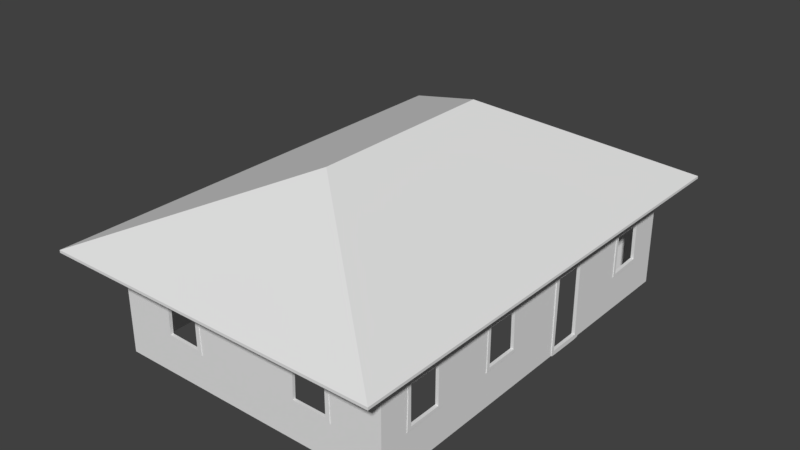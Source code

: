 # Source: 12_casa.blend  (saved by Blender 2.79.0; exported with 4.5.12 LTS)
import bpy
from mathutils import Matrix  # noqa: F401  (used for matrix-valued properties, if any)

bpy.ops.wm.read_factory_settings(use_empty=True)
scene = bpy.context.scene
scene.name = 'Scene'

# ---- collections
col_collection_1 = bpy.data.collections.new('Collection 1'); scene.collection.children.link(col_collection_1)

# ---- world
world_world = bpy.data.worlds.new('World'); scene.world = world_world
world_world.color = (0.05088, 0.05088, 0.05088)
world_world.use_sun_shadow = False
world_world.sun_shadow_jitter_overblur = 0.0
world_world.cycles.sampling_method = 'MANUAL'

# ---- meshes
me_cubo_007 = bpy.data.meshes.new('Cubo.007')
me_cubo_007.from_pydata([(1.0, -4.031, 1.0), (1.0, 2.97, 1.0), (-4.017, 2.963, 1.0), (-4.017, -4.039, 1.0), (1.391, -4.712, 0.8226), (1.391, 3.652, 0.8226), (-4.602, 3.643, 0.8226), (-4.602, -4.721, 0.8226), (0.9633, -3.996, 1.0), (0.9633, 2.934, 1.0), (-3.996, -0.5379, 1.0), (-3.996, 2.927, 1.0), (-1.508, 1.164, 2.199), (-3.996, -4.004, 1.0), (-1.508, -2.233, 2.199), (0.9645, -0.5309, 1.0), (-1.508, -0.5347, 2.199), (-1.508, 2.966, 1.0), (-1.508, -3.996, 1.0), (1.391, 3.652, 0.868), (1.391, -4.712, 0.868), (-4.602, -4.721, 0.868), (-4.602, 3.643, 0.868), (-1.508, 1.197, 2.242), (-1.508, -2.264, 2.242)], [], [(3, 0, 4, 7), (2, 3, 7, 6), (0, 1, 5, 4), (6, 7, 21, 22), (1, 2, 6, 5), (7, 4, 20, 21), (4, 5, 19, 20), (5, 6, 22, 19), (16, 15, 8, 14), (10, 16, 14, 13), (12, 9, 15, 16), (11, 12, 16, 10), (12, 11, 17), (12, 17, 9), (14, 18, 13), (14, 8, 18), (19, 22, 23), (21, 20, 24), (22, 21, 24, 23), (20, 19, 23, 24)])
_uv = me_cubo_007.uv_layers.new(name='Mapa UV')
_uv.uv.foreach_set('vector', [0.0, 0.0, 0.0, 0.0, 0.0, 0.0, 0.0, 0.0, -0.7739, 1.0, -0.4845, 1.0, -0.4845, 1.0, -0.7739, 1.0, -0.7739, 1.0, -0.4845, 1.0, -0.4845, 1.0, -0.7739, 1.0, -0.7739, 1.0, -0.4845, 1.0, -0.4845, 1.0, -0.7739, 1.0, 0.0, 0.0, 0.0, 0.0, 0.0, 0.0, 0.0, 0.0, 0.0, 0.0, 0.0, 0.0, 0.0, 0.0, 0.0, 0.0, -0.7739, 1.0, -0.4845, 1.0, -0.4845, 1.0, -0.7739, 1.0, 0.0, 0.0, 0.0, 0.0, 0.0, 0.0, 0.0, 0.0, 0.0, 0.0, 0.0, 0.0, 0.0, 0.0, 0.0, 0.0, -0.7739, 1.0, 0.0, 0.0, 0.0, 0.0, 0.0, 0.0, 0.0, 0.0, 0.0, 0.0, 0.0, 0.0, 0.0, 0.0, 0.0, 0.0, 0.0, 0.0, 0.0, 0.0, -0.7739, 1.0, 0.0, 0.0, 0.0, 0.0, 0.0, 0.0, 0.0, 0.0, 0.0, 0.0, 0.0, 0.0, 0.0, 0.0, 0.0, 0.0, 0.0, 0.0, 0.0, 0.0, 0.0, 0.0, 0.0, 0.0, 0.0, 0.0, 0.0, 0.0, 0.0, 0.0, 0.0, 0.0, 0.0, 0.0, 0.0, 0.0, -0.7739, 1.0, -0.4845, 1.0, -0.4845, 1.0, -0.7739, 1.0, -0.7739, 1.0, -0.4845, 1.0, -0.4845, 1.0, -0.7739, 1.0])
me_cubo_007.use_remesh_preserve_volume = False
me_cubo_007.use_remesh_preserve_attributes = False
me_cubo_007.use_mirror_vertex_groups = False
me_cubo_007.update()
me_cubo_004 = bpy.data.meshes.new('Cubo.004')
me_cubo_004.from_pydata([(0.9633, -3.996, -0.9719), (0.9633, -3.996, 1.0), (0.9633, 2.934, 1.0), (0.9633, 2.934, -0.9719), (-3.996, -0.5379, 1.0), (-3.996, 2.927, 1.0), (-3.996, 2.927, -0.9719), (-3.996, -0.5379, -0.9719), (-3.996, 1.093, -0.3546), (-3.996, 1.744, -0.3546), (-3.996, 1.093, 0.3723), (-3.996, 1.744, 0.3723), (-2.438, 2.929, 0.3712), (-2.407, 2.929, -0.3853), (-3.116, 2.928, -0.3728), (-3.089, 2.928, 0.3851), (-0.5731, 2.932, 0.3875), (-0.5918, 2.932, -0.3803), (0.1095, 2.933, -0.3702), (0.0893, 2.933, 0.3831), (-1.508, 2.931, -0.9719), (-3.996, -4.004, 1.0), (-3.996, -4.004, -0.9719), (-3.996, -2.543, -0.3546), (-3.996, -1.892, -0.3546), (-3.996, -2.543, 0.3723), (-3.996, -1.892, 0.3723), (-0.5789, -3.999, 0.3712), (-0.6096, -3.999, -0.3853), (0.09989, -3.997, -0.3728), (0.07233, -3.997, 0.3851), (-2.443, -4.001, 0.3875), (-2.425, -4.001, -0.3803), (-3.126, -4.002, -0.3702), (-3.106, -4.002, 0.3831), (-1.508, -4.0, -0.9719), (-1.508, 2.934, 1.0), (-1.508, -3.996, 1.0), (0.9645, -2.281, 1.0), (0.9645, -2.281, -0.9719), (0.9645, -2.833, -0.3546), (0.9645, -3.484, -0.3546), (0.9645, -2.833, 0.3723), (0.9645, -3.484, 0.3723), (0.9645, -0.5304, 1.0), (0.9645, -0.5304, -0.9719), (0.9645, -1.083, -0.3546), (0.9645, -1.734, -0.3546), (0.9645, -1.083, 0.3723), (0.9645, -1.734, 0.3723), (0.9645, 1.22, 1.0), (0.9645, 1.22, -1.0), (0.9645, 0.695, -1.0), (0.9645, -0.003103, -1.0), (0.9645, 0.6859, 0.385), (0.9645, 6.331e-05, 0.3771), (0.9645, 2.418, -0.3546), (0.9645, 1.767, -0.3546), (0.9645, 2.418, 0.3723), (0.9645, 1.767, 0.3723)], [], [(9, 6, 5, 11), (7, 8, 10, 4), (7, 6, 9, 8), (10, 11, 5, 4), (5, 15, 12, 36), (36, 12, 13, 20), (20, 13, 14, 6), (2, 19, 18, 3), (36, 16, 19, 2), (3, 18, 17, 20), (6, 14, 15, 5), (24, 7, 4, 26), (22, 23, 25, 21), (22, 7, 24, 23), (25, 26, 4, 21), (1, 30, 27, 37), (37, 27, 28, 35), (35, 28, 29, 0), (21, 34, 33, 22), (37, 31, 34, 21), (22, 33, 32, 35), (0, 29, 30, 1), (20, 17, 16, 36), (35, 32, 31, 37), (41, 0, 1, 43), (39, 40, 42, 38), (39, 0, 41, 40), (42, 43, 1, 38), (47, 39, 38, 49), (45, 46, 48, 44), (45, 39, 47, 46), (48, 49, 38, 44), (53, 45, 44, 55), (51, 52, 54, 50), (54, 55, 44, 50), (57, 51, 50, 59), (3, 56, 58, 2), (3, 51, 57, 56), (58, 59, 50, 2)])
_uv = me_cubo_004.uv_layers.new(name='Mapa UV')
_uv.uv.foreach_set('vector', [-0.7739, 0.3333, -1.063, 0.3333, -1.063, 0.6667, -0.7739, 0.6667, -0.1951, 0.3333, -0.4845, 0.3333, -0.4845, 0.6667, -0.1951, 0.6667, -0.4845, 0.0, -0.7739, 0.0, -0.7739, 0.3333, -0.4845, 0.3333, -0.4845, 0.6667, -0.7739, 0.6667, -0.7739, 1.0, -0.4845, 1.0, 0.0, 0.0, 0.0, 0.0, 0.0, 0.0, 0.0, 0.0, -0.6292, 0.6667, -0.6292, 0.6667, -0.6292, 0.3333, -0.6292, 0.3333, 0.0, 0.0, 0.0, 0.0, 0.0, 0.0, 0.0, 0.0, -0.1951, 0.6667, -0.1951, 0.6667, -0.1951, 0.3333, -0.1951, 0.3333, 0.0, 0.0, 0.0, 0.0, 0.0, 0.0, 0.0, 0.0, 0.0, 0.0, 0.0, 0.0, 0.0, 0.0, 0.0, 0.0, -1.063, 0.3333, -1.063, 0.3333, -1.063, 0.6667, -1.063, 0.6667, -0.7739, 0.3333, -1.063, 0.3333, -1.063, 0.6667, -0.7739, 0.6667, -0.1951, 0.3333, -0.4845, 0.3333, -0.4845, 0.6667, -0.1951, 0.6667, -0.4845, 0.0, -0.7739, 0.0, -0.7739, 0.3333, -0.4845, 0.3333, -0.4845, 0.6667, -0.7739, 0.6667, -0.7739, 1.0, -0.4845, 1.0, 0.0, 0.0, 0.0, 0.0, 0.0, 0.0, 0.0, 0.0, -0.6292, 0.6667, -0.6292, 0.6667, -0.6292, 0.3333, -0.6292, 0.3333, 0.0, 0.0, 0.0, 0.0, 0.0, 0.0, 0.0, 0.0, -0.1951, 0.6667, -0.1951, 0.6667, -0.1951, 0.3333, -0.1951, 0.3333, 0.0, 0.0, 0.0, 0.0, 0.0, 0.0, 0.0, 0.0, 0.0, 0.0, 0.0, 0.0, 0.0, 0.0, 0.0, 0.0, -1.063, 0.3333, -1.063, 0.3333, -1.063, 0.6667, -1.063, 0.6667, -0.6292, 0.3333, -0.6292, 0.3333, -0.6292, 0.6667, -0.6292, 0.4758, -0.6292, 0.3333, -0.6292, 0.3333, -0.6292, 0.6667, -0.6292, 0.4758, -0.7739, 0.3333, -1.063, 0.3333, -1.063, 0.6667, -0.7739, 0.6667, -0.1951, 0.3333, -0.4845, 0.3333, -0.4845, 0.6667, -0.1951, 0.6667, -0.4845, 0.0, -0.7739, 0.0, -0.7739, 0.3333, -0.4845, 0.3333, -0.4845, 0.6667, -0.7739, 0.6667, -0.7739, 1.0, -0.4845, 1.0, -0.7739, 0.3333, -1.063, 0.3333, -1.063, 0.6667, -0.7739, 0.6667, -0.1951, 0.3333, -0.4845, 0.3333, -0.4845, 0.6667, -0.1951, 0.6667, -0.4845, 0.0, -0.7739, 0.0, -0.7739, 0.3333, -0.4845, 0.3333, -0.4845, 0.6667, -0.7739, 0.6667, -0.7739, 1.0, -0.4845, 1.0, -0.7739, 0.3333, -1.063, 0.3333, -1.063, 0.6667, -0.7739, 0.6667, -0.1951, 0.3333, -0.4845, 0.3333, -0.4845, 0.6667, -0.1951, 0.6667, -0.4845, 0.6667, -0.7739, 0.6667, -0.7739, 1.0, -0.4845, 1.0, -0.7739, 0.3333, -1.063, 0.3333, -1.063, 0.6667, -0.7739, 0.6667, -0.1951, 0.3333, -0.4845, 0.3333, -0.4845, 0.6667, -0.1951, 0.6667, -0.4845, 0.0, -0.7739, 0.0, -0.7739, 0.3333, -0.4845, 0.3333, -0.4845, 0.6667, -0.7739, 0.6667, -0.7739, 1.0, -0.4845, 1.0])
me_cubo_004.use_remesh_preserve_volume = False
me_cubo_004.use_remesh_preserve_attributes = False
me_cubo_004.use_mirror_vertex_groups = False
me_cubo_004.update()
me_cubo_002 = bpy.data.meshes.new('Cubo.002')
me_cubo_002.from_pydata([(1.0, -2.281, 1.0), (1.0, -4.031, 1.0), (1.0, -4.031, -1.0), (1.0, -2.281, -1.0), (1.0, -2.833, -0.3546), (1.0, -3.484, -0.3546), (1.0, -2.833, 0.3723), (1.0, -3.484, 0.3723), (0.9542, -3.462, -0.3946), (0.9542, -3.448, -0.3333), (0.9542, -2.885, -0.3796), (0.9542, -2.868, -0.3333), (1.009, -3.462, -0.3946), (1.009, -3.448, -0.3333), (1.009, -2.885, -0.3796), (1.009, -2.868, -0.3333), (0.9542, -3.521, -0.3946), (0.9542, -3.521, -0.3333), (1.009, -3.521, -0.3333), (1.009, -3.521, -0.3946), (0.9542, -2.785, -0.3333), (0.9542, -2.785, -0.3946), (1.009, -2.785, -0.3946), (1.009, -2.785, -0.3333), (0.9542, -2.868, 0.3333), (1.009, -2.868, 0.3333), (1.009, -3.448, 0.3333), (0.9542, -3.448, 0.3333), (1.009, -3.505, 0.1759), (0.9542, -3.505, 0.1759), (0.9542, -2.794, 0.2839), (1.009, -2.794, 0.2839), (0.9542, -2.921, 0.4212), (1.009, -2.921, 0.4212), (1.009, -3.452, 0.4005), (0.9542, -3.452, 0.4005), (1.009, -3.521, 0.4082), (0.9542, -3.521, 0.4082), (0.9542, -2.785, 0.4082), (1.009, -2.785, 0.4082), (1.0, -0.5304, 1.0), (1.0, -0.5304, -1.0), (1.0, -1.083, -0.3546), (1.0, -1.734, -0.3546), (1.0, -1.083, 0.3723), (1.0, -1.734, 0.3723), (0.9542, -1.704, -0.386), (0.9542, -1.697, -0.3333), (0.9542, -1.135, -0.3843), (0.9542, -1.107, -0.3276), (1.009, -1.704, -0.386), (1.009, -1.697, -0.3333), (1.009, -1.135, -0.3843), (1.009, -1.107, -0.3276), (0.9542, -1.771, -0.3946), (0.9542, -1.76, -0.3324), (1.009, -1.76, -0.3324), (1.009, -1.771, -0.3946), (0.9542, -1.035, -0.3333), (0.9542, -1.039, -0.3794), (1.009, -1.039, -0.3794), (1.009, -1.035, -0.3333), (0.9542, -1.118, 0.3333), (1.009, -1.118, 0.3333), (1.009, -1.697, 0.3333), (0.9542, -1.697, 0.3333), (1.009, -1.757, 0.2623), (0.9542, -1.757, 0.2623), (0.9542, -1.044, 0.3409), (1.009, -1.044, 0.3409), (0.9542, -1.143, 0.4136), (1.009, -1.143, 0.4136), (1.009, -1.687, 0.4176), (0.9542, -1.687, 0.4176), (1.009, -1.748, 0.412), (0.9542, -1.748, 0.412), (0.9542, -1.058, 0.4122), (1.009, -1.058, 0.4122), (1.0, 1.22, 1.0), (1.0, 1.22, -1.0), (1.0, 0.695, -1.0), (1.0, -0.003103, -1.0), (1.0, 0.6859, 0.385), (1.0, 6.331e-05, 0.3771), (0.9542, 0.03835, -1.009), (0.9542, 0.02942, -0.9288), (0.9542, 0.6153, -1.013), (0.9542, 0.6325, -0.9288), (1.013, 0.03835, -1.009), (1.013, 0.02942, -0.9288), (1.013, 0.6153, -1.013), (1.013, 0.6325, -0.9288), (0.9542, -0.02048, -1.003), (0.9542, -0.03038, -0.9288), (1.013, -0.03038, -0.9288), (1.013, -0.02048, -1.003), (0.9542, 0.7154, -0.9288), (0.9542, 0.7154, -0.9989), (1.013, 0.7154, -0.9989), (1.013, 0.7154, -0.9288), (0.9542, 0.6325, 0.3333), (1.013, 0.6325, 0.3333), (1.013, 0.05306, 0.3333), (0.9542, 0.05306, 0.3333), (1.013, -0.02633, 0.2203), (0.9542, -0.02633, 0.2203), (0.9542, 0.7113, 0.2918), (1.013, 0.7113, 0.2918), (0.9542, 0.5796, 0.4042), (1.013, 0.5796, 0.4042), (1.013, 0.04898, 0.4051), (0.9542, 0.04898, 0.4051), (1.013, -0.0262, 0.4001), (0.9542, -0.0262, 0.4001), (0.9542, 0.7003, 0.4082), (1.013, 0.7003, 0.4082), (1.0, 2.97, 1.0), (1.0, 2.97, -1.0), (1.0, 2.418, -0.3546), (1.0, 1.767, -0.3546), (1.0, 2.418, 0.3723), (1.0, 1.767, 0.3723), (0.06643, 2.921, -0.3946), (0.07088, 2.921, -0.3142), (-0.5379, 2.921, -0.3987), (-0.5277, 2.921, -0.3333), (0.06643, 2.979, -0.3946), (0.07088, 2.979, -0.3142), (-0.5379, 2.979, -0.3987), (-0.5277, 2.979, -0.3333), (0.1212, 2.921, -0.3795), (0.1294, 2.921, -0.3087), (0.1294, 2.979, -0.3087), (0.1212, 2.979, -0.3795), (-0.6106, 2.921, -0.3238), (-0.6106, 2.921, -0.3946), (-0.6106, 2.979, -0.3946), (-0.6106, 2.979, -0.3238), (-0.5277, 2.921, 0.3333), (-0.5277, 2.979, 0.3333), (0.05173, 2.979, 0.3333), (0.05173, 2.921, 0.3333), (0.1146, 2.979, 0.247), (0.1146, 2.921, 0.247), (-0.5921, 2.921, 0.3153), (-0.5921, 2.979, 0.3153), (-0.4899, 2.921, 0.4089), (-0.4899, 2.979, 0.4089), (0.05581, 2.979, 0.4005), (0.05581, 2.921, 0.4005), (0.1034, 2.979, 0.4055), (0.1034, 2.921, 0.4055), (-0.6037, 2.921, 0.4069), (-0.6037, 2.979, 0.4069), (-4.017, -0.5379, 1.0), (-4.017, 2.963, 1.0), (-4.017, 2.963, -1.0), (-4.017, -0.5379, -1.0), (-4.017, 1.093, -0.3546), (-4.017, 1.744, -0.3546), (-4.017, 1.093, 0.3723), (-4.017, 1.744, 0.3723), (-3.985, 1.722, -0.3946), (-3.985, 1.707, -0.3333), (-3.985, 1.145, -0.3796), (-3.985, 1.128, -0.3333), (-4.031, 1.722, -0.3946), (-4.031, 1.707, -0.3333), (-4.031, 1.145, -0.3796), (-4.031, 1.128, -0.3333), (-3.985, 1.781, -0.3946), (-3.985, 1.781, -0.3333), (-4.031, 1.781, -0.3333), (-4.031, 1.781, -0.3946), (-3.985, 1.045, -0.3333), (-3.985, 1.045, -0.3946), (-4.031, 1.045, -0.3946), (-4.031, 1.045, -0.3333), (-3.985, 1.128, 0.3333), (-4.031, 1.128, 0.3333), (-4.031, 1.707, 0.3333), (-3.985, 1.707, 0.3333), (-4.031, 1.765, 0.1759), (-3.985, 1.765, 0.1759), (-3.985, 1.054, 0.2839), (-4.031, 1.054, 0.2839), (-3.985, 1.181, 0.4212), (-4.031, 1.181, 0.4212), (-4.031, 1.711, 0.4005), (-3.985, 1.711, 0.4005), (-4.031, 1.781, 0.4082), (-3.985, 1.781, 0.4082), (-3.985, 1.045, 0.4082), (-4.031, 1.045, 0.4082), (0.9542, 1.745, 0.4009), (1.012, 1.745, 0.4009), (0.9542, 1.806, 0.4106), (1.012, 1.806, 0.4106), (1.012, 2.35, 0.4194), (0.9542, 2.35, 0.4194), (1.012, 2.448, 0.3293), (0.9542, 2.448, 0.3293), (0.9542, 1.735, 0.3229), (1.012, 1.735, 0.3229), (0.9542, 1.796, 0.3333), (1.012, 1.796, 0.3333), (1.012, 2.371, 0.3333), (0.9542, 2.371, 0.3333), (1.012, 2.458, -0.3074), (1.012, 2.425, -0.3794), (0.9542, 2.425, -0.3794), (0.9542, 2.458, -0.3074), (1.012, 1.734, -0.3782), (1.012, 1.733, -0.3363), (0.9542, 1.733, -0.3363), (0.9542, 1.734, -0.3782), (1.012, 2.386, -0.3075), (1.012, 2.378, -0.3843), (1.012, 1.79, -0.3333), (1.012, 1.789, -0.3783), (0.9542, 2.386, -0.3075), (0.9542, 2.378, -0.3843), (0.9542, 1.79, -0.3333), (0.9542, 1.789, -0.3783), (-2.438, 2.965, 0.3712), (-2.407, 2.965, -0.3853), (-3.116, 2.964, -0.3728), (-3.089, 2.964, 0.3851), (-0.5731, 2.968, 0.3875), (-0.5918, 2.968, -0.3803), (0.1095, 2.969, -0.3702), (0.0893, 2.969, 0.3831), (-1.508, 2.966, -1.0), (-1.508, 2.966, 1.0), (-3.103, 2.979, 0.4069), (-3.103, 2.921, 0.4069), (-2.421, 2.921, 0.3804), (-2.421, 2.979, 0.3804), (-2.469, 2.921, 0.3986), (-2.469, 2.979, 0.3986), (-3.015, 2.979, 0.3912), (-3.015, 2.921, 0.3912), (-3.117, 2.979, 0.3242), (-3.117, 2.921, 0.3242), (-2.419, 2.921, 0.3334), (-2.419, 2.979, 0.3334), (-2.473, 2.921, 0.3333), (-2.473, 2.979, 0.3333), (-3.052, 2.979, 0.3333), (-3.052, 2.921, 0.3333), (-3.128, 2.979, -0.3238), (-3.135, 2.979, -0.3863), (-3.135, 2.921, -0.3863), (-3.128, 2.921, -0.3238), (-2.392, 2.979, -0.3976), (-2.395, 2.979, -0.324), (-2.395, 2.921, -0.324), (-2.392, 2.921, -0.3976), (-3.052, 2.979, -0.316), (-3.063, 2.979, -0.3841), (-2.454, 2.979, -0.3142), (-2.444, 2.979, -0.4064), (-3.052, 2.921, -0.316), (-3.063, 2.921, -0.3841), (-2.454, 2.921, -0.3142), (-2.444, 2.921, -0.4064), (1.012, 2.435, 0.4122), (0.9542, 2.435, 0.4122), (-4.017, -4.039, 1.0), (-4.017, -4.039, -1.0), (-4.017, -2.543, -0.3546), (-4.017, -1.892, -0.3546), (-4.017, -2.543, 0.3723), (-4.017, -1.892, 0.3723), (-3.986, -1.914, -0.3946), (-3.986, -1.909, -0.3142), (-3.986, -2.518, -0.3987), (-3.986, -2.508, -0.3333), (-4.029, -1.914, -0.3946), (-4.029, -1.909, -0.3142), (-4.029, -2.518, -0.3987), (-4.029, -2.508, -0.3333), (-3.986, -1.859, -0.3795), (-3.986, -1.851, -0.3087), (-4.029, -1.851, -0.3087), (-4.029, -1.859, -0.3795), (-3.986, -2.591, -0.3238), (-3.986, -2.591, -0.3946), (-4.029, -2.591, -0.3946), (-4.029, -2.591, -0.3238), (-3.986, -2.508, 0.3333), (-4.029, -2.508, 0.3333), (-4.029, -1.928, 0.3333), (-3.986, -1.928, 0.3333), (-4.029, -1.866, 0.247), (-3.986, -1.866, 0.247), (-3.986, -2.572, 0.3153), (-4.029, -2.572, 0.3153), (-3.986, -2.47, 0.4089), (-4.029, -2.47, 0.4089), (-4.029, -1.924, 0.4005), (-3.986, -1.924, 0.4005), (-4.029, -1.877, 0.4055), (-3.986, -1.877, 0.4055), (-3.986, -2.584, 0.4069), (-4.029, -2.584, 0.4069), (-3.083, -3.989, -0.3946), (-3.087, -3.989, -0.3142), (-2.479, -3.989, -0.3987), (-2.489, -3.989, -0.3333), (-3.083, -4.047, -0.3946), (-3.087, -4.047, -0.3142), (-2.479, -4.047, -0.3987), (-2.489, -4.047, -0.3333), (-3.138, -3.989, -0.3795), (-3.146, -3.989, -0.3087), (-3.146, -4.047, -0.3087), (-3.138, -4.047, -0.3795), (-2.406, -3.989, -0.3238), (-2.406, -3.989, -0.3946), (-2.406, -4.047, -0.3946), (-2.406, -4.047, -0.3238), (-2.489, -3.989, 0.3333), (-2.489, -4.047, 0.3333), (-3.068, -4.047, 0.3333), (-3.068, -3.989, 0.3333), (-3.131, -4.047, 0.247), (-3.131, -3.989, 0.247), (-2.424, -3.989, 0.3153), (-2.424, -4.047, 0.3153), (-2.527, -3.989, 0.4089), (-2.527, -4.047, 0.4089), (-3.072, -4.047, 0.4005), (-3.072, -3.989, 0.4005), (-3.12, -4.047, 0.4055), (-3.12, -3.989, 0.4055), (-2.413, -3.989, 0.4069), (-2.413, -4.047, 0.4069), (-0.5789, -4.034, 0.3712), (-0.6096, -4.034, -0.3853), (0.09989, -4.032, -0.3728), (0.07233, -4.032, 0.3851), (-2.443, -4.036, 0.3875), (-2.425, -4.036, -0.3803), (-3.126, -4.037, -0.3702), (-3.106, -4.037, 0.3831), (-1.508, -4.035, -1.0), (-1.508, -4.035, 1.0), (0.08649, -4.04, 0.4069), (0.08649, -3.989, 0.4069), (-0.5953, -3.989, 0.3804), (-0.5953, -4.04, 0.3804), (-0.5477, -3.989, 0.3986), (-0.5477, -4.04, 0.3986), (-0.002013, -4.04, 0.3912), (-0.002013, -3.989, 0.3912), (0.1002, -4.04, 0.3242), (0.1002, -3.989, 0.3242), (-0.5973, -3.989, 0.3334), (-0.5973, -4.04, 0.3334), (-0.5436, -3.989, 0.3333), (-0.5436, -4.04, 0.3333), (0.03581, -4.04, 0.3333), (0.03581, -3.989, 0.3333), (0.111, -4.04, -0.3238), (0.1187, -4.04, -0.3863), (0.1187, -3.989, -0.3863), (0.111, -3.989, -0.3238), (-0.6249, -4.04, -0.3976), (-0.6213, -4.04, -0.324), (-0.6213, -3.989, -0.324), (-0.6249, -3.989, -0.3976), (0.03581, -4.04, -0.316), (0.04597, -4.04, -0.3841), (-0.5628, -4.04, -0.3142), (-0.5729, -4.04, -0.4064), (0.03581, -3.989, -0.316), (0.04597, -3.989, -0.3841), (-0.5628, -3.989, -0.3142), (-0.5729, -3.989, -0.4064)], [], [(5, 7, 1, 2), (3, 0, 6, 4), (3, 4, 5, 2), (6, 0, 1, 7), (14, 15, 13, 12), (10, 14, 12, 8), (15, 11, 9, 13), (19, 18, 17, 16), (8, 12, 19, 16), (12, 13, 18, 19), (21, 20, 23, 22), (15, 14, 22, 23), (14, 10, 21, 22), (18, 13, 26, 28), (28, 26, 34, 36), (17, 18, 28, 29), (23, 20, 30, 31), (13, 9, 27, 26), (15, 23, 31, 25), (11, 15, 25, 24), (34, 35, 37, 36), (32, 33, 39, 38), (29, 28, 36, 37), (25, 31, 39, 33), (31, 30, 38, 39), (35, 34, 33, 32), (34, 26, 25, 33), (26, 27, 24, 25), (43, 45, 0, 3), (41, 40, 44, 42), (41, 42, 43, 3), (44, 40, 0, 45), (52, 53, 51, 50), (48, 52, 50, 46), (53, 49, 47, 51), (57, 56, 55, 54), (46, 50, 57, 54), (50, 51, 56, 57), (59, 58, 61, 60), (53, 52, 60, 61), (52, 48, 59, 60), (56, 51, 64, 66), (66, 64, 72, 74), (55, 56, 66, 67), (61, 58, 68, 69), (51, 47, 65, 64), (53, 61, 69, 63), (49, 53, 63, 62), (72, 73, 75, 74), (70, 71, 77, 76), (67, 66, 74, 75), (63, 69, 77, 71), (69, 68, 76, 77), (73, 72, 71, 70), (72, 64, 63, 71), (64, 65, 62, 63), (81, 83, 40, 41), (79, 78, 82, 80), (82, 78, 40, 83), (90, 91, 89, 88), (86, 90, 88, 84), (91, 87, 85, 89), (95, 94, 93, 92), (84, 88, 95, 92), (88, 89, 94, 95), (97, 96, 99, 98), (91, 90, 98, 99), (90, 86, 97, 98), (94, 89, 102, 104), (104, 102, 110, 112), (93, 94, 104, 105), (99, 96, 106, 107), (89, 85, 103, 102), (91, 99, 107, 101), (87, 91, 101, 100), (110, 111, 113, 112), (108, 109, 115, 114), (105, 104, 112, 113), (101, 107, 115, 109), (107, 106, 114, 115), (111, 110, 109, 108), (110, 102, 101, 109), (102, 103, 100, 101), (119, 121, 78, 79), (117, 116, 120, 118), (117, 118, 119, 79), (120, 116, 78, 121), (128, 129, 127, 126), (124, 128, 126, 122), (129, 125, 123, 127), (133, 132, 131, 130), (122, 126, 133, 130), (126, 127, 132, 133), (135, 134, 137, 136), (129, 128, 136, 137), (128, 124, 135, 136), (132, 127, 140, 142), (142, 140, 148, 150), (131, 132, 142, 143), (137, 134, 144, 145), (127, 123, 141, 140), (129, 137, 145, 139), (125, 129, 139, 138), (148, 149, 151, 150), (146, 147, 153, 152), (143, 142, 150, 151), (139, 145, 153, 147), (145, 144, 152, 153), (149, 148, 147, 146), (148, 140, 139, 147), (140, 141, 138, 139), (159, 161, 155, 156), (157, 154, 160, 158), (157, 158, 159, 156), (160, 154, 155, 161), (168, 169, 167, 166), (164, 168, 166, 162), (169, 165, 163, 167), (173, 172, 171, 170), (162, 166, 173, 170), (166, 167, 172, 173), (175, 174, 177, 176), (169, 168, 176, 177), (168, 164, 175, 176), (172, 167, 180, 182), (182, 180, 188, 190), (171, 172, 182, 183), (177, 174, 184, 185), (167, 163, 181, 180), (169, 177, 185, 179), (165, 169, 179, 178), (188, 189, 191, 190), (186, 187, 193, 192), (183, 182, 190, 191), (179, 185, 193, 187), (185, 184, 192, 193), (189, 188, 187, 186), (188, 180, 179, 187), (180, 181, 178, 179), (200, 201, 267, 266), (206, 200, 266, 198), (202, 203, 195, 194), (199, 198, 266, 267), (197, 196, 194, 195), (220, 216, 206, 207), (216, 208, 200, 206), (218, 222, 204, 205), (208, 211, 201, 200), (214, 213, 203, 202), (203, 205, 197, 195), (213, 218, 205, 203), (217, 221, 210, 209), (216, 217, 209, 208), (210, 211, 208, 209), (219, 218, 213, 212), (223, 219, 212, 215), (212, 213, 214, 215), (216, 220, 222, 218), (221, 217, 219, 223), (155, 233, 224, 227), (233, 232, 225, 224), (232, 156, 226, 225), (232, 233, 228, 229), (116, 117, 230, 231), (233, 116, 231, 228), (217, 216, 218, 219), (117, 232, 229, 230), (247, 246, 249, 248), (239, 247, 248, 240), (238, 239, 240, 241), (242, 243, 235, 234), (248, 242, 234, 240), (244, 245, 237, 236), (241, 240, 234, 235), (239, 238, 236, 237), (262, 258, 248, 249), (258, 250, 242, 248), (260, 264, 246, 247), (250, 253, 243, 242), (256, 255, 245, 244), (245, 247, 239, 237), (255, 260, 247, 245), (259, 263, 252, 251), (258, 259, 251, 250), (252, 253, 250, 251), (261, 260, 255, 254), (265, 261, 254, 257), (254, 255, 256, 257), (258, 262, 264, 260), (263, 259, 261, 265), (259, 258, 260, 261), (205, 204, 207, 206), (197, 205, 206, 198), (196, 197, 198, 199), (156, 155, 227, 226), (271, 273, 154, 157), (269, 268, 272, 270), (269, 270, 271, 157), (272, 268, 154, 273), (280, 281, 279, 278), (276, 280, 278, 274), (281, 277, 275, 279), (285, 284, 283, 282), (274, 278, 285, 282), (278, 279, 284, 285), (287, 286, 289, 288), (281, 280, 288, 289), (280, 276, 287, 288), (284, 279, 292, 294), (294, 292, 300, 302), (283, 284, 294, 295), (289, 286, 296, 297), (279, 275, 293, 292), (281, 289, 297, 291), (277, 281, 291, 290), (300, 301, 303, 302), (298, 299, 305, 304), (295, 294, 302, 303), (291, 297, 305, 299), (297, 296, 304, 305), (301, 300, 299, 298), (300, 292, 291, 299), (292, 293, 290, 291), (312, 313, 311, 310), (308, 312, 310, 306), (313, 309, 307, 311), (317, 316, 315, 314), (306, 310, 317, 314), (310, 311, 316, 317), (319, 318, 321, 320), (313, 312, 320, 321), (312, 308, 319, 320), (316, 311, 324, 326), (326, 324, 332, 334), (315, 316, 326, 327), (321, 318, 328, 329), (311, 307, 325, 324), (313, 321, 329, 323), (309, 313, 323, 322), (332, 333, 335, 334), (330, 331, 337, 336), (327, 326, 334, 335), (323, 329, 337, 331), (329, 328, 336, 337), (333, 332, 331, 330), (332, 324, 323, 331), (324, 325, 322, 323), (1, 347, 338, 341), (347, 346, 339, 338), (346, 2, 340, 339), (346, 347, 342, 343), (268, 269, 344, 345), (347, 268, 345, 342), (269, 346, 343, 344), (361, 360, 363, 362), (353, 361, 362, 354), (352, 353, 354, 355), (356, 357, 349, 348), (362, 356, 348, 354), (358, 359, 351, 350), (355, 354, 348, 349), (353, 352, 350, 351), (376, 372, 362, 363), (372, 364, 356, 362), (374, 378, 360, 361), (364, 367, 357, 356), (370, 369, 359, 358), (359, 361, 353, 351), (369, 374, 361, 359), (373, 377, 366, 365), (372, 373, 365, 364), (366, 367, 364, 365), (375, 374, 369, 368), (379, 375, 368, 371), (368, 369, 370, 371), (372, 376, 378, 374), (377, 373, 375, 379), (373, 372, 374, 375), (2, 1, 341, 340), (304, 296, 290, 298), (303, 301, 293, 295), (282, 283, 275, 274), (287, 276, 277, 286), (276, 274, 275, 277), (283, 295, 293, 275), (301, 298, 290, 293), (277, 290, 296, 286), (170, 171, 163, 162), (175, 164, 165, 174), (192, 184, 178, 186), (191, 189, 181, 183), (189, 186, 178, 181), (165, 178, 184, 174), (171, 183, 181, 163), (164, 162, 163, 165), (252, 263, 262, 253), (235, 243, 253, 262, 249, 241), (246, 238, 241, 249), (236, 238, 246, 244), (264, 265, 257, 256), (264, 262, 263, 265), (246, 264, 256, 244), (135, 124, 125, 134), (130, 131, 123, 122), (124, 122, 123, 125), (125, 138, 144, 134), (152, 144, 138, 146), (149, 146, 138, 141), (149, 141, 143, 151), (131, 143, 141, 123), (336, 328, 322, 330), (333, 330, 322, 325), (333, 325, 327, 335), (315, 327, 325, 307), (315, 307, 306, 314), (308, 306, 307, 309), (318, 319, 308, 309), (309, 322, 328, 318), (350, 352, 360, 358), (360, 378, 370, 358), (371, 370, 378, 379), (378, 376, 377, 379), (377, 376, 367, 366), (357, 367, 376, 363), (357, 363, 355, 349), (360, 352, 355, 363), (75, 65, 67), (75, 73, 65), (70, 76, 62), (68, 62, 76), (73, 70, 62, 65), (54, 55, 47, 46), (55, 67, 65, 47), (59, 48, 49, 58), (49, 62, 68, 58), (48, 46, 47, 49), (21, 10, 11, 20), (38, 30, 24, 32), (37, 35, 27), (29, 37, 27), (17, 29, 27, 9), (17, 9, 8, 16), (10, 8, 9, 11), (11, 24, 30, 20), (35, 32, 24, 27), (92, 93, 85, 84), (86, 84, 85, 87), (96, 97, 86, 87), (87, 100, 106, 96), (114, 106, 100, 108), (111, 108, 100, 103), (111, 103, 105, 113), (93, 105, 103, 85), (210, 221, 220, 211), (201, 211, 220, 207), (201, 207, 199, 267), (204, 196, 199, 207), (196, 204, 202, 194), (204, 222, 214, 202), (215, 214, 222, 223), (222, 220, 221, 223)])
_uv = me_cubo_002.uv_layers.new(name='Mapa UV')
_uv.uv.foreach_set('vector', [-0.7739, 0.3333, -0.7739, 0.6667, -1.063, 0.6667, -1.063, 0.3333, -0.1951, 0.3333, -0.1951, 0.6667, -0.4845, 0.6667, -0.4845, 0.3333, -0.4845, 0.0, -0.4845, 0.3333, -0.7739, 0.3333, -0.7739, 0.0, -0.4845, 0.6667, -0.4845, 1.0, -0.7739, 1.0, -0.7739, 0.6667, 0.0, 0.0, 0.0, 0.0, 0.0, 0.0, 0.0, 0.0, 0.0, 0.0, 0.0, 0.0, 0.0, 0.0, 0.0, 0.0, 0.0, 0.0, 0.0, 0.0, 0.0, 0.0, 0.0, 0.0, 0.0, 0.0, 0.0, 0.0, 0.0, 0.0, 0.0, 0.0, 0.0, 0.0, 0.0, 0.0, 0.0, 0.0, 0.0, 0.0, 0.0, 0.0, 0.0, 0.0, 0.0, 0.0, 0.0, 0.0, 0.0, 0.0, 0.0, 0.0, 0.0, 0.0, 0.0, 0.0, 0.0, 0.0, 0.0, 0.0, 0.0, 0.0, 0.0, 0.0, 0.0, 0.0, 0.0, 0.0, 0.0, 0.0, 0.0, 0.0, 0.0, 0.0, 0.0, 0.0, 0.0, 0.0, 0.0, 0.0, 0.0, 0.0, 0.0, 0.0, 0.0, 0.0, 0.0, 0.0, 0.0, 0.0, 0.0, 0.0, 0.0, 0.0, 0.0, 0.0, 0.0, 0.0, 0.0, 0.0, 0.0, 0.0, 0.0, 0.0, 0.0, 0.0, 0.0, 0.0, 0.0, 0.0, 0.0, 0.0, 0.0, 0.0, 0.0, 0.0, 0.0, 0.0, 0.0, 0.0, 0.0, 0.0, 0.0, 0.0, 0.0, 0.0, 0.0, 0.0, 0.0, 0.0, 0.0, 0.0, 0.0, 0.0, 0.0, 0.0, 0.0, 0.0, 0.0, 0.0, 0.0, 0.0, 0.0, 0.0, 0.0, 0.0, 0.0, 0.0, 0.0, 0.0, 0.0, 0.0, 0.0, 0.0, 0.0, 0.0, 0.0, 0.0, 0.0, 0.0, 0.0, 0.0, 0.0, 0.0, 0.0, 0.0, 0.0, 0.0, 0.0, 0.0, 0.0, 0.0, 0.0, 0.0, 0.0, 0.0, 0.0, 0.0, 0.0, 0.0, 0.0, 0.0, 0.0, 0.0, 0.0, 0.0, 0.0, 0.0, 0.0, 0.0, 0.0, 0.0, -0.7739, 0.3333, -0.7739, 0.6667, -1.063, 0.6667, -1.063, 0.3333, -0.1951, 0.3333, -0.1951, 0.6667, -0.4845, 0.6667, -0.4845, 0.3333, -0.4845, 0.0, -0.4845, 0.3333, -0.7739, 0.3333, -0.7739, 0.0, -0.4845, 0.6667, -0.4845, 1.0, -0.7739, 1.0, -0.7739, 0.6667, 0.0, 0.0, 0.0, 0.0, 0.0, 0.0, 0.0, 0.0, 0.0, 0.0, 0.0, 0.0, 0.0, 0.0, 0.0, 0.0, 0.0, 0.0, 0.0, 0.0, 0.0, 0.0, 0.0, 0.0, 0.0, 0.0, 0.0, 0.0, 0.0, 0.0, 0.0, 0.0, 0.0, 0.0, 0.0, 0.0, 0.0, 0.0, 0.0, 0.0, 0.0, 0.0, 0.0, 0.0, 0.0, 0.0, 0.0, 0.0, 0.0, 0.0, 0.0, 0.0, 0.0, 0.0, 0.0, 0.0, 0.0, 0.0, 0.0, 0.0, 0.0, 0.0, 0.0, 0.0, 0.0, 0.0, 0.0, 0.0, 0.0, 0.0, 0.0, 0.0, 0.0, 0.0, 0.0, 0.0, 0.0, 0.0, 0.0, 0.0, 0.0, 0.0, 0.0, 0.0, 0.0, 0.0, 0.0, 0.0, 0.0, 0.0, 0.0, 0.0, 0.0, 0.0, 0.0, 0.0, 0.0, 0.0, 0.0, 0.0, 0.0, 0.0, 0.0, 0.0, 0.0, 0.0, 0.0, 0.0, 0.0, 0.0, 0.0, 0.0, 0.0, 0.0, 0.0, 0.0, 0.0, 0.0, 0.0, 0.0, 0.0, 0.0, 0.0, 0.0, 0.0, 0.0, 0.0, 0.0, 0.0, 0.0, 0.0, 0.0, 0.0, 0.0, 0.0, 0.0, 0.0, 0.0, 0.0, 0.0, 0.0, 0.0, 0.0, 0.0, 0.0, 0.0, 0.0, 0.0, 0.0, 0.0, 0.0, 0.0, 0.0, 0.0, 0.0, 0.0, 0.0, 0.0, 0.0, 0.0, 0.0, 0.0, 0.0, 0.0, 0.0, 0.0, 0.0, 0.0, 0.0, 0.0, 0.0, 0.0, 0.0, 0.0, 0.0, 0.0, 0.0, 0.0, 0.0, 0.0, 0.0, 0.0, 0.0, 0.0, 0.0, 0.0, 0.0, 0.0, 0.0, 0.0, 0.0, 0.0, -0.7739, 0.3333, -0.7739, 0.6667, -1.063, 0.6667, -1.063, 0.3333, -0.1951, 0.3333, -0.1951, 0.6667, -0.4845, 0.6667, -0.4845, 0.3333, -0.4845, 0.6667, -0.4845, 1.0, -0.7739, 1.0, -0.7739, 0.6667, 0.0, 0.0, 0.0, 0.0, 0.0, 0.0, 0.0, 0.0, 0.0, 0.0, 0.0, 0.0, 0.0, 0.0, 0.0, 0.0, 0.0, 0.0, 0.0, 0.0, 0.0, 0.0, 0.0, 0.0, 0.0, 0.0, 0.0, 0.0, 0.0, 0.0, 0.0, 0.0, 0.0, 0.0, 0.0, 0.0, 0.0, 0.0, 0.0, 0.0, 0.0, 0.0, 0.0, 0.0, 0.0, 0.0, 0.0, 0.0, 0.0, 0.0, 0.0, 0.0, 0.0, 0.0, 0.0, 0.0, 0.0, 0.0, 0.0, 0.0, 0.0, 0.0, 0.0, 0.0, 0.0, 0.0, 0.0, 0.0, 0.0, 0.0, 0.0, 0.0, 0.0, 0.0, 0.0, 0.0, 0.0, 0.0, 0.0, 0.0, 0.0, 0.0, 0.0, 0.0, 0.0, 0.0, 0.0, 0.0, 0.0, 0.0, 0.0, 0.0, 0.0, 0.0, 0.0, 0.0, 0.0, 0.0, 0.0, 0.0, 0.0, 0.0, 0.0, 0.0, 0.0, 0.0, 0.0, 0.0, 0.0, 0.0, 0.0, 0.0, 0.0, 0.0, 0.0, 0.0, 0.0, 0.0, 0.0, 0.0, 0.0, 0.0, 0.0, 0.0, 0.0, 0.0, 0.0, 0.0, 0.0, 0.0, 0.0, 0.0, 0.0, 0.0, 0.0, 0.0, 0.0, 0.0, 0.0, 0.0, 0.0, 0.0, 0.0, 0.0, 0.0, 0.0, 0.0, 0.0, 0.0, 0.0, 0.0, 0.0, 0.0, 0.0, 0.0, 0.0, 0.0, 0.0, 0.0, 0.0, 0.0, 0.0, 0.0, 0.0, 0.0, 0.0, 0.0, 0.0, 0.0, 0.0, 0.0, 0.0, 0.0, 0.0, 0.0, 0.0, 0.0, 0.0, 0.0, 0.0, 0.0, 0.0, 0.0, 0.0, 0.0, 0.0, 0.0, 0.0, 0.0, 0.0, 0.0, 0.0, -0.7739, 0.3333, -0.7739, 0.6667, -1.063, 0.6667, -1.063, 0.3333, -0.1951, 0.3333, -0.1951, 0.6667, -0.4845, 0.6667, -0.4845, 0.3333, -0.4845, 0.0, -0.4845, 0.3333, -0.7739, 0.3333, -0.7739, 0.0, -0.4845, 0.6667, -0.4845, 1.0, -0.7739, 1.0, -0.7739, 0.6667, 0.0, 0.0, 0.0, 0.0, 0.0, 0.0, 0.0, 0.0, 0.0, 0.0, 0.0, 0.0, 0.0, 0.0, 0.0, 0.0, 0.0, 0.0, 0.0, 0.0, 0.0, 0.0, 0.0, 0.0, 0.0, 0.0, 0.0, 0.0, 0.0, 0.0, 0.0, 0.0, 0.0, 0.0, 0.0, 0.0, 0.0, 0.0, 0.0, 0.0, 0.0, 0.0, 0.0, 0.0, 0.0, 0.0, 0.0, 0.0, 0.0, 0.0, 0.0, 0.0, 0.0, 0.0, 0.0, 0.0, 0.0, 0.0, 0.0, 0.0, 0.0, 0.0, 0.0, 0.0, 0.0, 0.0, 0.0, 0.0, 0.0, 0.0, 0.0, 0.0, 0.0, 0.0, 0.0, 0.0, 0.0, 0.0, 0.0, 0.0, 0.0, 0.0, 0.0, 0.0, 0.0, 0.0, 0.0, 0.0, 0.0, 0.0, 0.0, 0.0, 0.0, 0.0, 0.0, 0.0, 0.0, 0.0, 0.0, 0.0, 0.0, 0.0, 0.0, 0.0, 0.0, 0.0, 0.0, 0.0, 0.0, 0.0, 0.0, 0.0, 0.0, 0.0, 0.0, 0.0, 0.0, 0.0, 0.0, 0.0, 0.0, 0.0, 0.0, 0.0, 0.0, 0.0, 0.0, 0.0, 0.0, 0.0, 0.0, 0.0, 0.0, 0.0, 0.0, 0.0, 0.0, 0.0, 0.0, 0.0, 0.0, 0.0, 0.0, 0.0, 0.0, 0.0, 0.0, 0.0, 0.0, 0.0, 0.0, 0.0, 0.0, 0.0, 0.0, 0.0, 0.0, 0.0, 0.0, 0.0, 0.0, 0.0, 0.0, 0.0, 0.0, 0.0, 0.0, 0.0, 0.0, 0.0, 0.0, 0.0, 0.0, 0.0, 0.0, 0.0, 0.0, 0.0, 0.0, 0.0, 0.0, 0.0, 0.0, 0.0, 0.0, 0.0, 0.0, 0.0, 0.0, 0.0, 0.0, 0.0, -0.7739, 0.3333, -0.7739, 0.6667, -1.063, 0.6667, -1.063, 0.3333, -0.1951, 0.3333, -0.1951, 0.6667, -0.4845, 0.6667, -0.4845, 0.3333, -0.4845, 0.0, -0.4845, 0.3333, -0.7739, 0.3333, -0.7739, 0.0, -0.4845, 0.6667, -0.4845, 1.0, -0.7739, 1.0, -0.7739, 0.6667, 0.0, 0.0, 0.0, 0.0, 0.0, 0.0, 0.0, 0.0, 0.0, 0.0, 0.0, 0.0, 0.0, 0.0, 0.0, 0.0, 0.0, 0.0, 0.0, 0.0, 0.0, 0.0, 0.0, 0.0, 0.0, 0.0, 0.0, 0.0, 0.0, 0.0, 0.0, 0.0, 0.0, 0.0, 0.0, 0.0, 0.0, 0.0, 0.0, 0.0, 0.0, 0.0, 0.0, 0.0, 0.0, 0.0, 0.0, 0.0, 0.0, 0.0, 0.0, 0.0, 0.0, 0.0, 0.0, 0.0, 0.0, 0.0, 0.0, 0.0, 0.0, 0.0, 0.0, 0.0, 0.0, 0.0, 0.0, 0.0, 0.0, 0.0, 0.0, 0.0, 0.0, 0.0, 0.0, 0.0, 0.0, 0.0, 0.0, 0.0, 0.0, 0.0, 0.0, 0.0, 0.0, 0.0, 0.0, 0.0, 0.0, 0.0, 0.0, 0.0, 0.0, 0.0, 0.0, 0.0, 0.0, 0.0, 0.0, 0.0, 0.0, 0.0, 0.0, 0.0, 0.0, 0.0, 0.0, 0.0, 0.0, 0.0, 0.0, 0.0, 0.0, 0.0, 0.0, 0.0, 0.0, 0.0, 0.0, 0.0, 0.0, 0.0, 0.0, 0.0, 0.0, 0.0, 0.0, 0.0, 0.0, 0.0, 0.0, 0.0, 0.0, 0.0, 0.0, 0.0, 0.0, 0.0, 0.0, 0.0, 0.0, 0.0, 0.0, 0.0, 0.0, 0.0, 0.0, 0.0, 0.0, 0.0, 0.0, 0.0, 0.0, 0.0, 0.0, 0.0, 0.0, 0.0, 0.0, 0.0, 0.0, 0.0, 0.0, 0.0, 0.0, 0.0, 0.0, 0.0, 0.0, 0.0, 0.0, 0.0, 0.0, 0.0, 0.0, 0.0, 0.0, 0.0, 0.0, 0.0, 0.0, 0.0, 0.0, 0.0, 0.0, 0.0, 0.0, 0.0, 0.0, 0.0, 0.0, 0.0, 0.0, 0.0, 0.0, 0.0, 0.0, 0.0, 0.0, 0.0, 0.0, 0.0, 0.0, 0.0, 0.0, 0.0, 0.0, 0.0, 0.0, 0.0, 0.0, 0.0, 0.0, 0.0, 0.0, 0.0, 0.0, 0.0, 0.0, 0.0, 0.0, 0.0, 0.0, 0.0, 0.0, 0.0, 0.0, 0.0, 0.0, 0.0, 0.0, 0.0, 0.0, 0.0, 0.0, 0.0, 0.0, 0.0, 0.0, 0.0, 0.0, 0.0, 0.0, 0.0, 0.0, 0.0, 0.0, 0.0, 0.0, 0.0, 0.0, 0.0, 0.0, 0.0, 0.0, 0.0, 0.0, 0.0, 0.0, 0.0, 0.0, 0.0, 0.0, 0.0, 0.0, 0.0, 0.0, 0.0, 0.0, 0.0, 0.0, 0.0, 0.0, 0.0, 0.0, 0.0, 0.0, 0.0, 0.0, 0.0, 0.0, 0.0, 0.0, 0.0, 0.0, 0.0, 0.0, 0.0, 0.0, 0.0, 0.0, 0.0, 0.0, 0.0, 0.0, 0.0, 0.0, 0.0, 0.0, 0.0, 0.0, 0.0, 0.0, 0.0, 0.0, 0.0, 0.0, 0.0, 0.0, 0.0, 0.0, 0.0, 0.0, 0.0, 0.0, 0.0, 0.0, 0.0, 0.0, 0.0, 0.0, 0.0, 0.0, 0.0, 0.0, 0.0, 0.0, 0.0, 0.0, 0.0, 0.0, 0.0, 0.0, 0.0, 0.0, 0.0, 0.0, 0.0, 0.0, 0.0, 0.0, 0.0, 0.0, 0.0, 0.0, 0.0, 0.0, 0.0, 0.0, 0.0, 0.0, 0.0, 0.0, 0.0, 0.0, 0.0, 0.0, 0.0, 0.0, 0.0, -0.6292, 0.6667, -0.6292, 0.3333, -0.6292, 0.3333, -0.6292, 0.6667, 0.0, 0.0, 0.0, 0.0, 0.0, 0.0, 0.0, 0.0, -0.6292, 0.3333, -0.6292, 0.6667, -0.6292, 0.6667, -0.6292, 0.3333, -0.1951, 0.6667, -0.1951, 0.3333, -0.1951, 0.3333, -0.1951, 0.6667, 0.0, 0.0, 0.0, 0.0, 0.0, 0.0, 0.0, 0.0, 0.0, 0.0, 0.0, 0.0, 0.0, 0.0, 0.0, 0.0, 0.0, 0.0, 0.0, 0.0, 0.0, 0.0, 0.0, 0.0, 0.0, 0.0, 0.0, 0.0, 0.0, 0.0, 0.0, 0.0, 0.0, 0.0, 0.0, 0.0, 0.0, 0.0, 0.0, 0.0, 0.0, 0.0, 0.0, 0.0, 0.0, 0.0, 0.0, 0.0, 0.0, 0.0, 0.0, 0.0, 0.0, 0.0, 0.0, 0.0, 0.0, 0.0, 0.0, 0.0, 0.0, 0.0, 0.0, 0.0, 0.0, 0.0, 0.0, 0.0, 0.0, 0.0, 0.0, 0.0, 0.0, 0.0, 0.0, 0.0, 0.0, 0.0, 0.0, 0.0, 0.0, 0.0, 0.0, 0.0, 0.0, 0.0, 0.0, 0.0, 0.0, 0.0, 0.0, 0.0, 0.0, 0.0, 0.0, 0.0, 0.0, 0.0, 0.0, 0.0, 0.0, 0.0, 0.0, 0.0, 0.0, 0.0, 0.0, 0.0, 0.0, 0.0, 0.0, 0.0, 0.0, 0.0, 0.0, 0.0, 0.0, 0.0, 0.0, 0.0, 0.0, 0.0, 0.0, 0.0, 0.0, 0.0, 0.0, 0.0, 0.0, 0.0, 0.0, 0.0, 0.0, 0.0, 0.0, 0.0, 0.0, 0.0, 0.0, 0.0, 0.0, 0.0, 0.0, 0.0, 0.0, 0.0, 0.0, 0.0, 0.0, 0.0, 0.0, 0.0, 0.0, 0.0, 0.0, 0.0, 0.0, 0.0, 0.0, 0.0, 0.0, 0.0, 0.0, 0.0, 0.0, 0.0, 0.0, 0.0, 0.0, 0.0, 0.0, 0.0, 0.0, 0.0, 0.0, 0.0, 0.0, 0.0, 0.0, 0.0, 0.0, 0.0, 0.0, 0.0, 0.0, 0.0, 0.0, 0.0, 0.0, 0.0, 0.0, 0.0, 0.0, 0.0, 0.0, 0.0, 0.0, 0.0, 0.0, 0.0, 0.0, 0.0, 0.0, 0.0, 0.0, 0.0, 0.0, 0.0, 0.0, 0.0, 0.0, 0.0, 0.0, 0.0, 0.0, 0.0, 0.0, 0.0, 0.0, 0.0, 0.0, 0.0, 0.0, 0.0, 0.0, 0.0, 0.0, 0.0, 0.0, 0.0, 0.0, 0.0, 0.0, 0.0, 0.0, 0.0, 0.0, 0.0, 0.0, 0.0, -1.063, 0.3333, -1.063, 0.6667, -1.063, 0.6667, -1.063, 0.3333, -0.7739, 0.3333, -0.7739, 0.6667, -1.063, 0.6667, -1.063, 0.3333, -0.1951, 0.3333, -0.1951, 0.6667, -0.4845, 0.6667, -0.4845, 0.3333, -0.4845, 0.0, -0.4845, 0.3333, -0.7739, 0.3333, -0.7739, 0.0, -0.4845, 0.6667, -0.4845, 1.0, -0.7739, 1.0, -0.7739, 0.6667, 0.0, 0.0, 0.0, 0.0, 0.0, 0.0, 0.0, 0.0, 0.0, 0.0, 0.0, 0.0, 0.0, 0.0, 0.0, 0.0, 0.0, 0.0, 0.0, 0.0, 0.0, 0.0, 0.0, 0.0, 0.0, 0.0, 0.0, 0.0, 0.0, 0.0, 0.0, 0.0, 0.0, 0.0, 0.0, 0.0, 0.0, 0.0, 0.0, 0.0, 0.0, 0.0, 0.0, 0.0, 0.0, 0.0, 0.0, 0.0, 0.0, 0.0, 0.0, 0.0, 0.0, 0.0, 0.0, 0.0, 0.0, 0.0, 0.0, 0.0, 0.0, 0.0, 0.0, 0.0, 0.0, 0.0, 0.0, 0.0, 0.0, 0.0, 0.0, 0.0, 0.0, 0.0, 0.0, 0.0, 0.0, 0.0, 0.0, 0.0, 0.0, 0.0, 0.0, 0.0, 0.0, 0.0, 0.0, 0.0, 0.0, 0.0, 0.0, 0.0, 0.0, 0.0, 0.0, 0.0, 0.0, 0.0, 0.0, 0.0, 0.0, 0.0, 0.0, 0.0, 0.0, 0.0, 0.0, 0.0, 0.0, 0.0, 0.0, 0.0, 0.0, 0.0, 0.0, 0.0, 0.0, 0.0, 0.0, 0.0, 0.0, 0.0, 0.0, 0.0, 0.0, 0.0, 0.0, 0.0, 0.0, 0.0, 0.0, 0.0, 0.0, 0.0, 0.0, 0.0, 0.0, 0.0, 0.0, 0.0, 0.0, 0.0, 0.0, 0.0, 0.0, 0.0, 0.0, 0.0, 0.0, 0.0, 0.0, 0.0, 0.0, 0.0, 0.0, 0.0, 0.0, 0.0, 0.0, 0.0, 0.0, 0.0, 0.0, 0.0, 0.0, 0.0, 0.0, 0.0, 0.0, 0.0, 0.0, 0.0, 0.0, 0.0, 0.0, 0.0, 0.0, 0.0, 0.0, 0.0, 0.0, 0.0, 0.0, 0.0, 0.0, 0.0, 0.0, 0.0, 0.0, 0.0, 0.0, 0.0, 0.0, 0.0, 0.0, 0.0, 0.0, 0.0, 0.0, 0.0, 0.0, 0.0, 0.0, 0.0, 0.0, 0.0, 0.0, 0.0, 0.0, 0.0, 0.0, 0.0, 0.0, 0.0, 0.0, 0.0, 0.0, 0.0, 0.0, 0.0, 0.0, 0.0, 0.0, 0.0, 0.0, 0.0, 0.0, 0.0, 0.0, 0.0, 0.0, 0.0, 0.0, 0.0, 0.0, 0.0, 0.0, 0.0, 0.0, 0.0, 0.0, 0.0, 0.0, 0.0, 0.0, 0.0, 0.0, 0.0, 0.0, 0.0, 0.0, 0.0, 0.0, 0.0, 0.0, 0.0, 0.0, 0.0, 0.0, 0.0, 0.0, 0.0, 0.0, 0.0, 0.0, 0.0, 0.0, 0.0, 0.0, 0.0, 0.0, 0.0, 0.0, 0.0, 0.0, 0.0, 0.0, 0.0, 0.0, 0.0, 0.0, 0.0, 0.0, 0.0, 0.0, 0.0, 0.0, 0.0, 0.0, 0.0, 0.0, 0.0, 0.0, 0.0, 0.0, 0.0, 0.0, 0.0, 0.0, 0.0, 0.0, 0.0, 0.0, 0.0, 0.0, 0.0, 0.0, 0.0, 0.0, 0.0, 0.0, 0.0, 0.0, 0.0, 0.0, 0.0, 0.0, 0.0, 0.0, 0.0, 0.0, 0.0, 0.0, 0.0, 0.0, 0.0, 0.0, 0.0, 0.0, 0.0, 0.0, 0.0, 0.0, 0.0, 0.0, 0.0, 0.0, 0.0, 0.0, 0.0, 0.0, 0.0, 0.0, 0.0, 0.0, 0.0, 0.0, 0.0, 0.0, 0.0, 0.0, 0.0, 0.0, 0.0, 0.0, 0.0, 0.0, 0.0, 0.0, 0.0, 0.0, 0.0, 0.0, 0.0, 0.0, 0.0, 0.0, 0.0, 0.0, 0.0, 0.0, 0.0, 0.0, 0.0, 0.0, 0.0, 0.0, 0.0, 0.0, 0.0, 0.0, 0.0, 0.0, 0.0, 0.0, 0.0, 0.0, 0.0, 0.0, 0.0, 0.0, 0.0, -0.6292, 0.6667, -0.6292, 0.3333, -0.6292, 0.3333, -0.6292, 0.6667, 0.0, 0.0, 0.0, 0.0, 0.0, 0.0, 0.0, 0.0, -0.6292, 0.3333, -0.6292, 0.6667, -0.6292, 0.6667, -0.6292, 0.3333, -0.1951, 0.6667, -0.1951, 0.3333, -0.1951, 0.3333, -0.1951, 0.6667, 0.0, 0.0, 0.0, 0.0, 0.0, 0.0, 0.0, 0.0, 0.0, 0.0, 0.0, 0.0, 0.0, 0.0, 0.0, 0.0, 0.0, 0.0, 0.0, 0.0, 0.0, 0.0, 0.0, 0.0, 0.0, 0.0, 0.0, 0.0, 0.0, 0.0, 0.0, 0.0, 0.0, 0.0, 0.0, 0.0, 0.0, 0.0, 0.0, 0.0, 0.0, 0.0, 0.0, 0.0, 0.0, 0.0, 0.0, 0.0, 0.0, 0.0, 0.0, 0.0, 0.0, 0.0, 0.0, 0.0, 0.0, 0.0, 0.0, 0.0, 0.0, 0.0, 0.0, 0.0, 0.0, 0.0, 0.0, 0.0, 0.0, 0.0, 0.0, 0.0, 0.0, 0.0, 0.0, 0.0, 0.0, 0.0, 0.0, 0.0, 0.0, 0.0, 0.0, 0.0, 0.0, 0.0, 0.0, 0.0, 0.0, 0.0, 0.0, 0.0, 0.0, 0.0, 0.0, 0.0, 0.0, 0.0, 0.0, 0.0, 0.0, 0.0, 0.0, 0.0, 0.0, 0.0, 0.0, 0.0, 0.0, 0.0, 0.0, 0.0, 0.0, 0.0, 0.0, 0.0, 0.0, 0.0, 0.0, 0.0, 0.0, 0.0, 0.0, 0.0, 0.0, 0.0, 0.0, 0.0, 0.0, 0.0, 0.0, 0.0, 0.0, 0.0, 0.0, 0.0, 0.0, 0.0, 0.0, 0.0, 0.0, 0.0, 0.0, 0.0, 0.0, 0.0, 0.0, 0.0, 0.0, 0.0, 0.0, 0.0, 0.0, 0.0, 0.0, 0.0, 0.0, 0.0, 0.0, 0.0, 0.0, 0.0, 0.0, 0.0, 0.0, 0.0, 0.0, 0.0, 0.0, 0.0, 0.0, 0.0, 0.0, 0.0, 0.0, 0.0, 0.0, 0.0, 0.0, 0.0, 0.0, 0.0, 0.0, 0.0, 0.0, 0.0, 0.0, 0.0, 0.0, 0.0, 0.0, 0.0, 0.0, 0.0, 0.0, 0.0, 0.0, 0.0, 0.0, 0.0, 0.0, 0.0, 0.0, 0.0, 0.0, 0.0, 0.0, 0.0, -1.063, 0.3333, -1.063, 0.6667, -1.063, 0.6667, -1.063, 0.3333, 0.0, 0.0, 0.0, 0.0, 0.0, 0.0, 0.0, 0.0, 0.0, 0.0, 0.0, 0.0, 0.0, 0.0, 0.0, 0.0, 0.0, 0.0, 0.0, 0.0, 0.0, 0.0, 0.0, 0.0, 0.0, 0.0, 0.0, 0.0, 0.0, 0.0, 0.0, 0.0, 0.0, 0.0, 0.0, 0.0, 0.0, 0.0, 0.0, 0.0, 0.0, 0.0, 0.0, 0.0, 0.0, 0.0, 0.0, 0.0, 0.0, 0.0, 0.0, 0.0, 0.0, 0.0, 0.0, 0.0, 0.0, 0.0, 0.0, 0.0, 0.0, 0.0, 0.0, 0.0, 0.0, 0.0, 0.0, 0.0, 0.0, 0.0, 0.0, 0.0, 0.0, 0.0, 0.0, 0.0, 0.0, 0.0, 0.0, 0.0, 0.0, 0.0, 0.0, 0.0, 0.0, 0.0, 0.0, 0.0, 0.0, 0.0, 0.0, 0.0, 0.0, 0.0, 0.0, 0.0, 0.0, 0.0, 0.0, 0.0, 0.0, 0.0, 0.0, 0.0, 0.0, 0.0, 0.0, 0.0, 0.0, 0.0, 0.0, 0.0, 0.0, 0.0, 0.0, 0.0, 0.0, 0.0, 0.0, 0.0, 0.0, 0.0, 0.0, 0.0, 0.0, 0.0, 0.0, 0.0, 0.0, 0.0, 0.0, 0.0, 0.0, 0.0, 0.0, 0.0, 0.0, 0.0, 0.0, 0.0, 0.0, 0.0, 0.0, 0.0, 0.0, 0.0, 0.0, 0.0, 0.0, 0.0, 0.0, 0.0, 0.0, 0.0, 0.0, 0.0, 0.0, 0.0, 0.0, 0.0, 0.0, 0.0, 0.0, 0.0, 0.0, 0.0, 0.0, 0.0, 0.0, 0.0, 0.0, 0.0, 0.0, 0.0, 0.0, 0.0, 0.0, 0.0, 0.0, 0.0, 0.0, 0.0, 0.0, 0.0, 0.0, 0.0, 0.0, 0.0, 0.0, 0.0, 0.0, 0.0, 0.0, 0.0, 0.0, 0.0, 0.0, 0.0, 0.0, 0.0, 0.0, 0.0, 0.0, 0.0, 0.0, 0.0, 0.0, 0.0, 0.0, 0.0, 0.0, 0.0, 0.0, 0.0, 0.0, 0.0, 0.0, 0.0, 0.0, 0.0, 0.0, 0.0, 0.0, 0.0, 0.0, 0.0, 0.0, 0.0, 0.0, 0.0, 0.0, 0.0, 0.0, 0.0, 0.0, 0.0, 0.0, 0.0, 0.0, 0.0, 0.0, 0.0, 0.0, 0.0, 0.0, 0.0, 0.0, 0.0, 0.0, 0.0, 0.0, 0.0, 0.0, 0.0, 0.0, 0.0, 0.0, 0.0, 0.0, 0.0, 0.0, 0.0, 0.0, 0.0, 0.0, 0.0, 0.0, 0.0, 0.0, 0.0, 0.0, 0.0, 0.0, 0.0, 0.0, 0.0, 0.0, 0.0, 0.0, 0.0, 0.0, 0.0, 0.0, 0.0, 0.0, 0.0, 0.0, 0.0, 0.0, 0.0, 0.0, 0.0, 0.0, 0.0, 0.0, 0.0, 0.0, 0.0, 0.0, 0.0, 0.0, 0.0, 0.0, 0.0, 0.0, 0.0, 0.0, 0.0, 0.0, 0.0, 0.0, 0.0, 0.0, 0.0, 0.0, 0.0, 0.0, 0.0, 0.0, 0.0, 0.0, 0.0, 0.0, 0.0, 0.0, 0.0, 0.0, 0.0, 0.0, 0.0, 0.0, 0.0, 0.0, 0.0, 0.0, 0.0, 0.0, 0.0, 0.0, 0.0, 0.0, 0.0, 0.0, 0.0, 0.0, 0.0, 0.0, 0.0, 0.0, 0.0, 0.0, 0.0, 0.0, 0.0, 0.0, 0.0, 0.0, 0.0, 0.0, 0.0, 0.0, 0.0, 0.0, 0.0, 0.0, 0.0, 0.0, 0.0, 0.0, 0.0, 0.0, 0.0, 0.0, 0.0, 0.0, 0.0, 0.0, 0.0, 0.0, 0.0, 0.0, 0.0, 0.0, 0.0, 0.0, 0.0, 0.0, 0.0, 0.0, 0.0, 0.0, 0.0, 0.0, 0.0, 0.0, 0.0, 0.0, 0.0, 0.0, 0.0, 0.0, 0.0, 0.0, 0.0, 0.0, 0.0, 0.0, 0.0, 0.0, 0.0, 0.0, 0.0, 0.0, 0.0, 0.0, 0.0, 0.0, 0.0, 0.0, 0.0, 0.0, 0.0, 0.0, 0.0, 0.0, 0.0, 0.0, 0.0, 0.0, 0.0, 0.0, 0.0, 0.0, 0.0, 0.0, 0.0, 0.0, 0.0, 0.0, 0.0, 0.0, 0.0, 0.0, 0.0, 0.0, 0.0, 0.0, 0.0, 0.0, 0.0, 0.0, 0.0, 0.0, 0.0, 0.0, 0.0, 0.0, 0.0, 0.0, 0.0, 0.0, 0.0, 0.0, 0.0, 0.0, 0.0, 0.0, 0.0, 0.0, 0.0, 0.0, 0.0, 0.0, 0.0, 0.0, 0.0, 0.0, 0.0, 0.0, 0.0, 0.0, 0.0, 0.0, 0.0, 0.0, 0.0, 0.0, 0.0, 0.0, 0.0, 0.0, 0.0, 0.0, 0.0, 0.0, 0.0, 0.0, 0.0, 0.0, 0.0, 0.0, 0.0, 0.0, 0.0, 0.0, 0.0, 0.0, 0.0, 0.0, 0.0, 0.0, 0.0, 0.0, 0.0, 0.0, 0.0, 0.0, 0.0, 0.0, 0.0, 0.0, 0.0, 0.0, 0.0, 0.0, 0.0, 0.0, 0.0, 0.0, 0.0, 0.0, 0.0, 0.0, 0.0, 0.0, 0.0, 0.0, 0.0, 0.0, 0.0, 0.0, 0.0, 0.0, 0.0, 0.0, 0.0, 0.0, 0.0, 0.0, 0.0, 0.0, 0.0, 0.0, 0.0, 0.0, 0.0, 0.0, 0.0, 0.0, 0.0, 0.0, 0.0, 0.0, 0.0, 0.0, 0.0, 0.0, 0.0, 0.0, 0.0, 0.0, 0.0, 0.0, 0.0, 0.0, 0.0, 0.0, 0.0, 0.0, 0.0, 0.0, 0.0, 0.0, 0.0, 0.0, 0.0, 0.0, 0.0, 0.0, 0.0, 0.0, 0.0, 0.0, 0.0, 0.0, 0.0, 0.0, 0.0, 0.0, 0.0, 0.0, 0.0, 0.0, 0.0, 0.0, 0.0, 0.0, 0.0, 0.0, 0.0, 0.0, 0.0, 0.0, 0.0, 0.0, 0.0, 0.0, 0.0, 0.0, 0.0, 0.0, 0.0, 0.0, 0.0, 0.0, 0.0, 0.0, 0.0, 0.0, 0.0, 0.0, 0.0, 0.0, 0.0, 0.0, 0.0, 0.0, 0.0, 0.0, 0.0, 0.0, 0.0, 0.0, 0.0, 0.0, 0.0, 0.0, 0.0])
me_cubo_002.use_remesh_preserve_volume = False
me_cubo_002.use_remesh_preserve_attributes = False
me_cubo_002.use_mirror_vertex_groups = False
me_cubo_002.update()

# ---- objects
ob_cubo_001 = bpy.data.objects.new('Cubo.001', me_cubo_007)
ob_cubo_000 = bpy.data.objects.new('Cubo.000', me_cubo_004)
ob_cubo_002 = bpy.data.objects.new('Cubo.002', me_cubo_002)

# ---- transforms, parenting, visibility, modifiers, constraints
ob_cubo_001.location = (-0.3055, -0.08767, 0.01617)
ob_cubo_001.lineart.crease_threshold = 0.0
ob_cubo_000.location = (-0.3055, -0.08767, 0.01617)
ob_cubo_000.lineart.crease_threshold = 0.0
ob_cubo_002.location = (-0.3055, -0.08767, 0.01617)
ob_cubo_002.lineart.crease_threshold = 0.0

# ---- collection membership
col_collection_1.objects.link(ob_cubo_001)
col_collection_1.objects.link(ob_cubo_000)
col_collection_1.objects.link(ob_cubo_002)

# ---- scene / render settings (as saved in the file)
scene.frame_start = 1; scene.frame_end = 250; scene.frame_set(1)
scene.render.engine = 'BLENDER_EEVEE_NEXT'
scene.render.resolution_percentage = 50
scene.render.dither_intensity = 0.0
scene.cycles.use_denoising = False
scene.cycles.samples = 128
scene.cycles.sampling_pattern = 'TABULATED_SOBOL'
scene.cycles.use_adaptive_sampling = False
scene.cycles.use_light_tree = False
scene.cycles.blur_glossy = 0.0
scene.cycles.sample_clamp_indirect = 0.0
scene.view_settings.view_transform = 'Standard'
bpy.context.view_layer.update()

# ---- added for rendering (the .blend has no active camera and no usable light): camera, sun
cam_auto = bpy.data.cameras.new('AutoCamera')
cam_auto.lens = 50.0
cam_auto.sensor_width = 36.0
cam_auto.clip_end = 1000.0
ob_auto_camera = bpy.data.objects.new('AutoCamera', cam_auto)
scene.collection.objects.link(ob_auto_camera)
ob_auto_camera.location = (8.08037, -12.6119, 8.62385)
ob_auto_camera.rotation_euler = (1.09748, -7.21219e-08, 0.694738)
scene.camera = ob_auto_camera
light_auto_sun = bpy.data.lights.new('AutoSun', 'SUN')
light_auto_sun.energy = 3.0
light_auto_sun.angle = 0.0523599
ob_auto_sun = bpy.data.objects.new('AutoSun', light_auto_sun)
scene.collection.objects.link(ob_auto_sun)
ob_auto_sun.rotation_euler = (0.872665, 0.174533, 0.523599)
bpy.context.view_layer.update()
